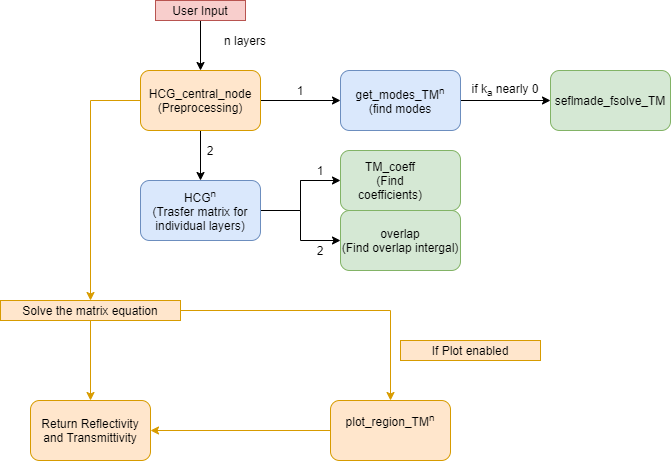

The diagram above was exported from draw.io. Its source (the exported page's mxGraphModel, read from the mxfile embedded in the PNG):
<mxGraphModel dx="1038" dy="491" grid="1" gridSize="10" guides="1" tooltips="1" connect="1" arrows="1" fold="1" page="1" pageScale="1" pageWidth="850" pageHeight="1100" math="0" shadow="0">
  <root>
    <mxCell id="0" />
    <mxCell id="1" parent="0" />
    <mxCell id="JGyOmile0m1SfHZy93wo-4" style="edgeStyle=orthogonalEdgeStyle;rounded=0;orthogonalLoop=1;jettySize=auto;html=1;startArrow=none;startFill=0;" edge="1" parent="1" source="JGyOmile0m1SfHZy93wo-1" target="JGyOmile0m1SfHZy93wo-5">
      <mxGeometry relative="1" as="geometry">
        <mxPoint x="490" y="130" as="targetPoint" />
      </mxGeometry>
    </mxCell>
    <mxCell id="JGyOmile0m1SfHZy93wo-17" style="edgeStyle=orthogonalEdgeStyle;rounded=0;orthogonalLoop=1;jettySize=auto;html=1;entryX=0.5;entryY=0;entryDx=0;entryDy=0;startArrow=none;startFill=0;" edge="1" parent="1" source="JGyOmile0m1SfHZy93wo-1" target="JGyOmile0m1SfHZy93wo-14">
      <mxGeometry relative="1" as="geometry" />
    </mxCell>
    <mxCell id="JGyOmile0m1SfHZy93wo-33" style="edgeStyle=orthogonalEdgeStyle;rounded=0;orthogonalLoop=1;jettySize=auto;html=1;startArrow=none;startFill=0;entryX=0.5;entryY=0;entryDx=0;entryDy=0;fillColor=#ffe6cc;strokeColor=#d79b00;" edge="1" parent="1" source="JGyOmile0m1SfHZy93wo-1" target="JGyOmile0m1SfHZy93wo-27">
      <mxGeometry relative="1" as="geometry">
        <mxPoint x="180" y="290" as="targetPoint" />
        <Array as="points">
          <mxPoint x="180" y="130" />
        </Array>
      </mxGeometry>
    </mxCell>
    <mxCell id="JGyOmile0m1SfHZy93wo-37" style="edgeStyle=orthogonalEdgeStyle;rounded=0;orthogonalLoop=1;jettySize=auto;html=1;startArrow=classic;startFill=1;endArrow=none;endFill=0;" edge="1" parent="1" source="JGyOmile0m1SfHZy93wo-1">
      <mxGeometry relative="1" as="geometry">
        <mxPoint x="290" y="50" as="targetPoint" />
      </mxGeometry>
    </mxCell>
    <mxCell id="JGyOmile0m1SfHZy93wo-1" value="" style="rounded=1;whiteSpace=wrap;html=1;fillColor=#ffe6cc;strokeColor=#d79b00;" vertex="1" parent="1">
      <mxGeometry x="230" y="100" width="120" height="60" as="geometry" />
    </mxCell>
    <mxCell id="JGyOmile0m1SfHZy93wo-3" value="HCG_central_node&lt;br&gt;(Preprocessing)" style="text;html=1;strokeColor=none;fillColor=none;align=center;verticalAlign=middle;whiteSpace=wrap;rounded=0;" vertex="1" parent="1">
      <mxGeometry x="270" y="120" width="40" height="20" as="geometry" />
    </mxCell>
    <mxCell id="JGyOmile0m1SfHZy93wo-7" style="edgeStyle=orthogonalEdgeStyle;rounded=0;orthogonalLoop=1;jettySize=auto;html=1;startArrow=none;startFill=0;" edge="1" parent="1" source="JGyOmile0m1SfHZy93wo-5" target="JGyOmile0m1SfHZy93wo-8">
      <mxGeometry relative="1" as="geometry">
        <mxPoint x="640" y="130" as="targetPoint" />
      </mxGeometry>
    </mxCell>
    <mxCell id="JGyOmile0m1SfHZy93wo-5" value="" style="rounded=1;whiteSpace=wrap;html=1;fillColor=#dae8fc;strokeColor=#6c8ebf;" vertex="1" parent="1">
      <mxGeometry x="430" y="100" width="120" height="60" as="geometry" />
    </mxCell>
    <mxCell id="JGyOmile0m1SfHZy93wo-6" value="get_modes_TM&lt;sup&gt;n&lt;/sup&gt;&lt;br&gt;(find modes" style="text;html=1;strokeColor=none;fillColor=none;align=center;verticalAlign=middle;whiteSpace=wrap;rounded=0;" vertex="1" parent="1">
      <mxGeometry x="460" y="120" width="60" height="20" as="geometry" />
    </mxCell>
    <mxCell id="JGyOmile0m1SfHZy93wo-8" value="" style="rounded=1;whiteSpace=wrap;html=1;fillColor=#d5e8d4;strokeColor=#82b366;" vertex="1" parent="1">
      <mxGeometry x="640" y="100" width="120" height="60" as="geometry" />
    </mxCell>
    <mxCell id="JGyOmile0m1SfHZy93wo-9" value="seflmade_fsolve_TM" style="text;html=1;strokeColor=none;fillColor=none;align=center;verticalAlign=middle;whiteSpace=wrap;rounded=0;" vertex="1" parent="1">
      <mxGeometry x="680" y="120" width="40" height="20" as="geometry" />
    </mxCell>
    <mxCell id="JGyOmile0m1SfHZy93wo-11" value="&lt;sub&gt;&amp;nbsp;&lt;/sub&gt;" style="text;html=1;strokeColor=none;fillColor=none;align=center;verticalAlign=middle;whiteSpace=wrap;rounded=0;" vertex="1" parent="1">
      <mxGeometry x="350" y="290" width="40" height="20" as="geometry" />
    </mxCell>
    <mxCell id="JGyOmile0m1SfHZy93wo-12" value="if k&lt;sub&gt;a&lt;/sub&gt; nearly 0" style="text;html=1;strokeColor=none;fillColor=none;align=center;verticalAlign=middle;whiteSpace=wrap;rounded=0;" vertex="1" parent="1">
      <mxGeometry x="540" y="110" width="110" height="20" as="geometry" />
    </mxCell>
    <mxCell id="JGyOmile0m1SfHZy93wo-19" style="edgeStyle=orthogonalEdgeStyle;rounded=0;orthogonalLoop=1;jettySize=auto;html=1;entryX=0;entryY=0.5;entryDx=0;entryDy=0;startArrow=none;startFill=0;" edge="1" parent="1" source="JGyOmile0m1SfHZy93wo-54" target="JGyOmile0m1SfHZy93wo-18">
      <mxGeometry relative="1" as="geometry">
        <Array as="points">
          <mxPoint x="390" y="240" />
          <mxPoint x="390" y="210" />
        </Array>
      </mxGeometry>
    </mxCell>
    <mxCell id="JGyOmile0m1SfHZy93wo-21" style="edgeStyle=orthogonalEdgeStyle;rounded=0;orthogonalLoop=1;jettySize=auto;html=1;startArrow=none;startFill=0;" edge="1" parent="1" source="JGyOmile0m1SfHZy93wo-14">
      <mxGeometry relative="1" as="geometry">
        <mxPoint x="430" y="270" as="targetPoint" />
      </mxGeometry>
    </mxCell>
    <mxCell id="JGyOmile0m1SfHZy93wo-14" value="" style="rounded=1;whiteSpace=wrap;html=1;fillColor=#dae8fc;strokeColor=#6c8ebf;" vertex="1" parent="1">
      <mxGeometry x="230" y="210" width="120" height="60" as="geometry" />
    </mxCell>
    <mxCell id="JGyOmile0m1SfHZy93wo-15" value="HCG&lt;sup&gt;n&lt;/sup&gt;&lt;br&gt;(Trasfer matrix for individual layers)" style="text;html=1;strokeColor=none;fillColor=none;align=center;verticalAlign=middle;whiteSpace=wrap;rounded=0;" vertex="1" parent="1">
      <mxGeometry x="220" y="230" width="140" height="20" as="geometry" />
    </mxCell>
    <mxCell id="JGyOmile0m1SfHZy93wo-18" value="" style="rounded=1;whiteSpace=wrap;html=1;fillColor=#d5e8d4;strokeColor=#82b366;" vertex="1" parent="1">
      <mxGeometry x="430" y="180" width="120" height="60" as="geometry" />
    </mxCell>
    <mxCell id="JGyOmile0m1SfHZy93wo-20" value="TM_coeff&lt;br&gt;(Find coefficients)" style="text;html=1;strokeColor=none;fillColor=none;align=center;verticalAlign=middle;whiteSpace=wrap;rounded=0;" vertex="1" parent="1">
      <mxGeometry x="460" y="200" width="40" height="20" as="geometry" />
    </mxCell>
    <mxCell id="JGyOmile0m1SfHZy93wo-22" value="" style="rounded=1;whiteSpace=wrap;html=1;fillColor=#d5e8d4;strokeColor=#82b366;" vertex="1" parent="1">
      <mxGeometry x="430" y="240" width="120" height="60" as="geometry" />
    </mxCell>
    <mxCell id="JGyOmile0m1SfHZy93wo-23" value="overlap&lt;br&gt;(Find overlap intergal)" style="text;html=1;strokeColor=none;fillColor=none;align=center;verticalAlign=middle;whiteSpace=wrap;rounded=0;" vertex="1" parent="1">
      <mxGeometry x="430" y="260" width="120" height="20" as="geometry" />
    </mxCell>
    <mxCell id="JGyOmile0m1SfHZy93wo-35" style="edgeStyle=orthogonalEdgeStyle;rounded=0;orthogonalLoop=1;jettySize=auto;html=1;startArrow=none;startFill=0;fillColor=#ffe6cc;strokeColor=#d79b00;" edge="1" parent="1" source="JGyOmile0m1SfHZy93wo-27" target="JGyOmile0m1SfHZy93wo-32">
      <mxGeometry relative="1" as="geometry" />
    </mxCell>
    <mxCell id="JGyOmile0m1SfHZy93wo-39" style="edgeStyle=orthogonalEdgeStyle;rounded=0;orthogonalLoop=1;jettySize=auto;html=1;startArrow=none;startFill=0;endArrow=classic;endFill=1;entryX=0.5;entryY=0;entryDx=0;entryDy=0;fillColor=#ffe6cc;strokeColor=#d79b00;" edge="1" parent="1" source="JGyOmile0m1SfHZy93wo-27" target="JGyOmile0m1SfHZy93wo-41">
      <mxGeometry relative="1" as="geometry">
        <mxPoint x="480" y="420" as="targetPoint" />
      </mxGeometry>
    </mxCell>
    <mxCell id="JGyOmile0m1SfHZy93wo-27" value="Solve the matrix equation" style="text;html=1;strokeColor=#d79b00;fillColor=#ffe6cc;align=center;verticalAlign=middle;whiteSpace=wrap;rounded=0;" vertex="1" parent="1">
      <mxGeometry x="90" y="330" width="180" height="20" as="geometry" />
    </mxCell>
    <mxCell id="JGyOmile0m1SfHZy93wo-31" value="If Plot enabled" style="text;html=1;strokeColor=#d79b00;fillColor=#ffe6cc;align=center;verticalAlign=middle;whiteSpace=wrap;rounded=0;" vertex="1" parent="1">
      <mxGeometry x="490" y="370" width="140" height="20" as="geometry" />
    </mxCell>
    <mxCell id="JGyOmile0m1SfHZy93wo-32" value="Return Reflectivity and Transmittivity" style="rounded=1;whiteSpace=wrap;html=1;fillColor=#ffe6cc;strokeColor=#d79b00;" vertex="1" parent="1">
      <mxGeometry x="120" y="430" width="120" height="60" as="geometry" />
    </mxCell>
    <mxCell id="JGyOmile0m1SfHZy93wo-43" style="edgeStyle=orthogonalEdgeStyle;rounded=0;orthogonalLoop=1;jettySize=auto;html=1;entryX=1;entryY=0.5;entryDx=0;entryDy=0;startArrow=none;startFill=0;endArrow=classic;endFill=1;fillColor=#ffe6cc;strokeColor=#d79b00;" edge="1" parent="1" source="JGyOmile0m1SfHZy93wo-41" target="JGyOmile0m1SfHZy93wo-32">
      <mxGeometry relative="1" as="geometry" />
    </mxCell>
    <mxCell id="JGyOmile0m1SfHZy93wo-41" value="" style="rounded=1;whiteSpace=wrap;html=1;fillColor=#ffe6cc;strokeColor=#d79b00;" vertex="1" parent="1">
      <mxGeometry x="420" y="430" width="120" height="60" as="geometry" />
    </mxCell>
    <mxCell id="JGyOmile0m1SfHZy93wo-42" value="plot_region_TM&lt;sup&gt;n&lt;/sup&gt;" style="text;html=1;strokeColor=none;fillColor=none;align=center;verticalAlign=middle;whiteSpace=wrap;rounded=0;" vertex="1" parent="1">
      <mxGeometry x="460" y="440" width="40" height="20" as="geometry" />
    </mxCell>
    <mxCell id="JGyOmile0m1SfHZy93wo-44" value="User Input" style="text;html=1;strokeColor=#b85450;fillColor=#f8cecc;align=center;verticalAlign=middle;whiteSpace=wrap;rounded=0;" vertex="1" parent="1">
      <mxGeometry x="245" y="30" width="90" height="20" as="geometry" />
    </mxCell>
    <mxCell id="JGyOmile0m1SfHZy93wo-51" value="1" style="text;html=1;strokeColor=none;fillColor=none;align=center;verticalAlign=middle;whiteSpace=wrap;rounded=0;" vertex="1" parent="1">
      <mxGeometry x="370" y="110" width="40" height="20" as="geometry" />
    </mxCell>
    <mxCell id="JGyOmile0m1SfHZy93wo-53" value="2" style="text;html=1;strokeColor=none;fillColor=none;align=center;verticalAlign=middle;whiteSpace=wrap;rounded=0;" vertex="1" parent="1">
      <mxGeometry x="280" y="170" width="40" height="20" as="geometry" />
    </mxCell>
    <mxCell id="JGyOmile0m1SfHZy93wo-54" value="1" style="text;html=1;strokeColor=none;fillColor=none;align=center;verticalAlign=middle;whiteSpace=wrap;rounded=0;" vertex="1" parent="1">
      <mxGeometry x="390" y="190" width="40" height="20" as="geometry" />
    </mxCell>
    <mxCell id="JGyOmile0m1SfHZy93wo-56" value="2" style="text;html=1;strokeColor=none;fillColor=none;align=center;verticalAlign=middle;whiteSpace=wrap;rounded=0;" vertex="1" parent="1">
      <mxGeometry x="390" y="270" width="40" height="20" as="geometry" />
    </mxCell>
    <mxCell id="JGyOmile0m1SfHZy93wo-57" value="n layers" style="text;html=1;strokeColor=none;fillColor=none;align=center;verticalAlign=middle;whiteSpace=wrap;rounded=0;" vertex="1" parent="1">
      <mxGeometry x="300" y="60" width="70" height="20" as="geometry" />
    </mxCell>
  </root>
</mxGraphModel>